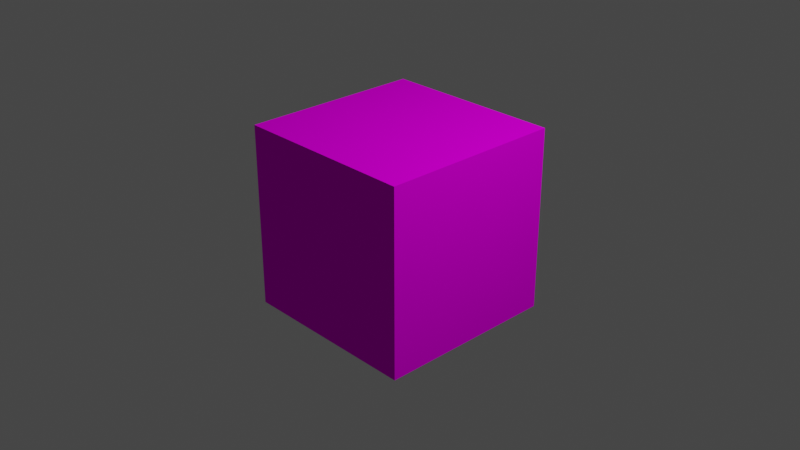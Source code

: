 # Source: MinnieCutted.blend  (saved by Blender 3.3.6; exported with 4.5.12 LTS)
import bpy
from mathutils import Matrix  # noqa: F401  (used for matrix-valued properties, if any)

bpy.ops.wm.read_factory_settings(use_empty=True)
scene = bpy.context.scene
scene.name = 'Scene'

# ---- collections
col_collection = bpy.data.collections.new('Collection'); scene.collection.children.link(col_collection)

# ---- images (referenced by path relative to the original .blend; pixels are not part of the script)
import os
ASSET_DIR = os.environ.get("B2B_ASSET_DIR", "")  # directory of the original .blend (textures are referenced by path, not embedded)
HERE = os.path.dirname(os.path.abspath(__file__))  # packed textures are extracted next to this script under _unpacked/

def load_image(name, relpath, width, height, colorspace="sRGB"):
    """Load a texture the original file referenced (path relative to the .blend, or extracted next to this script)."""
    p = next((c for c in (os.path.join(HERE, relpath), os.path.join(ASSET_DIR, relpath)) if relpath and os.path.exists(c)), "")
    if p:
        img = bpy.data.images.load(p, check_existing=True)
        img.name = name
    else:  # same state as the original file: an image datablock whose file is absent (Cycles renders it pink)
        img = bpy.data.images.new(name, width, height)
        img.source = "FILE"
        img.filepath = "//" + (relpath or name)
    img.colorspace_settings.name = colorspace
    return img
img_minnie_jpg = load_image('minnie.jpg', 'minnie.jpg', 1024, 1024, 'sRGB')

# ---- materials (node trees are filled in below, after node groups)
mat_material = bpy.data.materials.new('Material')
mat_material.alpha_threshold = 0.0
mat_material.use_transparent_shadow = False
mat_material.roughness = 0.5
mat_material.line_color = (0.0, 0.0, 0.0, 1.0)

# ---- material node trees
mat_material.use_nodes = True; mat_material.node_tree.nodes.clear()
_N = mat_material.node_tree.nodes; _L = mat_material.node_tree.links
n0 = _N.new('ShaderNodeOutputMaterial'); n0.name = 'Material Output'; n0.location = (300, 300)
n1 = _N.new('ShaderNodeBsdfDiffuse'); n1.name = 'Diffuse BSDF'; n1.location = (108, 289)
n2 = _N.new('ShaderNodeTexImage'); n2.name = 'Image Texture'; n2.location = (-202, 273)
n2.image = img_minnie_jpg
_L.new(n2.outputs[0], n1.inputs[0])
_L.new(n1.outputs[0], n0.inputs[0])
n0.is_active_output = True

# ---- world
world_world = bpy.data.worlds.new('World'); scene.world = world_world
world_world.use_nodes = True; world_world.node_tree.nodes.clear()
_N = world_world.node_tree.nodes; _L = world_world.node_tree.links
n0 = _N.new('ShaderNodeOutputWorld'); n0.name = 'World Output'; n0.location = (300, 300)
n1 = _N.new('ShaderNodeBackground'); n1.name = 'Background'; n1.location = (10, 300)
n1.inputs[0].default_value = (0.05088, 0.05088, 0.05088, 1.0)
_L.new(n1.outputs[0], n0.inputs[0])
n0.is_active_output = True
world_world.color = (0.05088, 0.05088, 0.05088)
world_world.use_sun_shadow = False
world_world.sun_shadow_jitter_overblur = 0.0

# ---- cameras
cam_camera = bpy.data.cameras.new('Camera')
cam_camera.clip_end = 100.0
cam_camera.ortho_scale = 7.314

# ---- lights
light_light = bpy.data.lights.new('Light', 'POINT')
light_light.transmission_factor = 0.0
light_light.energy = 1000.0
light_light.shadow_soft_size = 0.1
light_light.shadow_maximum_resolution = 0.006
light_light.use_absolute_resolution = True

# ---- meshes
me_cube = bpy.data.meshes.new('Cube')
me_cube.from_pydata([(1.0, 1.0, 1.0), (1.0, 1.0, -1.0), (1.0, -1.0, 1.0), (1.0, -1.0, -1.0), (-1.0, 1.0, 1.0), (-1.0, 1.0, -1.0), (-1.0, -1.0, 1.0), (-1.0, -1.0, -1.0)], [], [(0, 4, 6, 2), (3, 2, 6, 7), (7, 6, 4, 5), (5, 1, 3, 7), (1, 0, 2, 3), (5, 4, 0, 1)])
_uv = me_cube.uv_layers.new(name='UVMap')
_uv.uv.foreach_set('vector', [0.3475, 0.7527, 0.5975, 0.7527, 0.5975, 1.003, 0.3475, 1.003, 0.3475, 0.2528, 0.3475, 0.002872, 0.5975, 0.002872, 0.5975, 0.2528, 0.5975, 0.2528, 0.8474, 0.2528, 0.8474, 0.5028, 0.5975, 0.5028, 0.5975, 0.5028, 0.3475, 0.5028, 0.3475, 0.2528, 0.5975, 0.2528, 0.3475, 0.5028, 0.09756, 0.5028, 0.09756, 0.2528, 0.3475, 0.2528, 0.5975, 0.5028, 0.5975, 0.7527, 0.3475, 0.7527, 0.3475, 0.5028])
me_cube.materials.append(mat_material)
me_cube.use_mirror_vertex_groups = False
me_cube.update()

# ---- objects
ob_cube = bpy.data.objects.new('Cube', me_cube)
ob_light = bpy.data.objects.new('Light', light_light)
ob_camera = bpy.data.objects.new('Camera', cam_camera)

# ---- transforms, parenting, visibility, modifiers, constraints
ob_cube.location = (0.0, 0.0, 0.0)
ob_cube.lock_rotations_4d = False
ob_cube.empty_display_type = 'ARROWS'
ob_cube.lineart.crease_threshold = 0.0
ob_light.location = (4.076, 1.005, 5.904)
ob_light.rotation_euler = (0.6503, 0.05522, 1.866)
ob_light.lock_rotations_4d = False
ob_light.empty_display_type = 'ARROWS'
ob_light.color = (0.0, 0.0, 0.0, 0.0)
ob_light.lineart.crease_threshold = 0.0
ob_camera.location = (7.359, -6.926, 4.958)
ob_camera.rotation_euler = (1.109, 0.0, 0.8149)
ob_camera.lock_rotations_4d = False
ob_camera.empty_display_type = 'ARROWS'
ob_camera.color = (0.0, 0.0, 0.0, 0.0)
ob_camera.display_type = 'WIRE'
ob_camera.lineart.crease_threshold = 0.0

# ---- collection membership
col_collection.objects.link(ob_cube)
col_collection.objects.link(ob_light)
col_collection.objects.link(ob_camera)

# ---- scene / render settings (as saved in the file)
scene.camera = ob_camera
scene.frame_start = 1; scene.frame_end = 250; scene.frame_set(1)
scene.render.engine = 'BLENDER_EEVEE_NEXT'
scene.cycles.sampling_pattern = 'TABULATED_SOBOL'
scene.cycles.use_light_tree = False
scene.view_settings.view_transform = 'Filmic'
bpy.context.view_layer.update()
